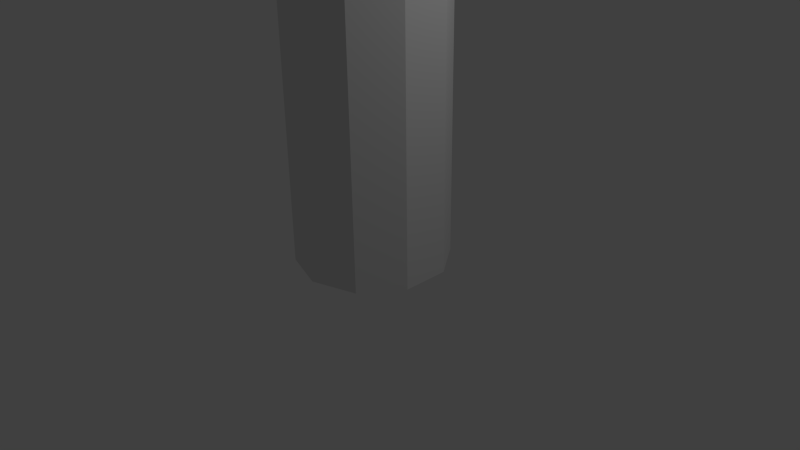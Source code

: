 # Source: rope.blend  (saved by Blender 2.76.0; exported with 4.5.12 LTS)
import bpy
from mathutils import Matrix  # noqa: F401  (used for matrix-valued properties, if any)

bpy.ops.wm.read_factory_settings(use_empty=True)
scene = bpy.context.scene
scene.name = 'Scene'

# ---- collections
col_collection_1 = bpy.data.collections.new('Collection 1'); scene.collection.children.link(col_collection_1)

# ---- materials (node trees are filled in below, after node groups)
mat_material = bpy.data.materials.new('Material')
mat_material.alpha_threshold = 0.0
mat_material.use_transparent_shadow = False
mat_material.roughness = 0.5
mat_material.line_color = (0.0, 0.0, 0.0, 1.0)

# ---- material node trees

# ---- world
world_world = bpy.data.worlds.new('World'); scene.world = world_world
world_world.color = (0.05088, 0.05088, 0.05088)
world_world.use_sun_shadow = False
world_world.sun_shadow_jitter_overblur = 0.0
world_world.cycles.sampling_method = 'MANUAL'
world_world.cycles.sample_map_resolution = 256

# ---- cameras
cam_camera = bpy.data.cameras.new('Camera')
cam_camera.clip_end = 100.0
cam_camera.lens = 35.0
cam_camera.sensor_width = 32.0
cam_camera.sensor_height = 18.0
cam_camera.ortho_scale = 7.314
cam_camera.dof.focus_distance = 0.0
cam_camera.dof.aperture_fstop = 128.0

# ---- lights
light_lamp = bpy.data.lights.new('Lamp', 'POINT')
light_lamp.transmission_factor = 0.0
light_lamp.cutoff_distance = 30.0
light_lamp.energy = 100.0
light_lamp.shadow_buffer_clip_start = 1.001
light_lamp.shadow_soft_size = 0.1
light_lamp.shadow_maximum_resolution = 0.006
light_lamp.use_absolute_resolution = True
light_lamp.cycles.use_multiple_importance_sampling = False

# ---- meshes
me_cube = bpy.data.meshes.new('Cube')
me_cube.from_pydata([(0.0, 1.0, 0.0), (-0.5878, 0.809, 0.0), (-0.9511, 0.309, 0.0), (-0.9511, -0.309, 0.0), (-0.5878, -0.809, 0.0), (8.742e-08, -1.0, 0.0), (0.5878, -0.809, 0.0), (0.9511, -0.309, 0.0), (0.9511, 0.309, 0.0), (0.5878, 0.809, 0.0), (0.0, 1.0, 40.0), (-0.5878, 0.809, 40.0), (-0.9511, 0.309, 40.0), (-0.9511, -0.309, 40.0), (-0.5878, -0.809, 40.0), (8.742e-08, -1.0, 40.0), (0.5878, -0.809, 40.0), (0.9511, -0.309, 40.0), (0.9511, 0.309, 40.0), (0.5878, 0.809, 40.0)], [], [(5, 4, 14, 15), (2, 1, 11, 12), (9, 8, 18, 19), (6, 5, 15, 16), (3, 2, 12, 13), (0, 9, 19, 10), (7, 6, 16, 17), (4, 3, 13, 14), (1, 0, 10, 11), (8, 7, 17, 18), (11, 10, 19, 18, 17, 16, 15, 14, 13, 12), (1, 2, 3, 4, 5, 6, 7, 8, 9, 0)])
_uv = me_cube.uv_layers.new(name='UVMap')
_uv.uv.foreach_set('vector', [0.577, 0.6056, 0.5803, 0.6781, 0.1907, 0.9641, 0.1874, 0.8916, 0.5573, 0.1671, 0.5599, 0.2258, 0.1703, 0.5118, 0.1677, 0.4531, 0.173, 0.5705, 0.1703, 0.5118, 0.5599, 0.2258, 0.5626, 0.2844, 0.5744, 0.5469, 0.577, 0.6056, 0.1874, 0.8916, 0.1848, 0.8329, 0.554, 0.09454, 0.5573, 0.1671, 0.1677, 0.4531, 0.1644, 0.3806, 0.1762, 0.643, 0.173, 0.5705, 0.5626, 0.2844, 0.5658, 0.357, 0.1815, 0.7604, 0.1789, 0.7017, 0.5685, 0.4157, 0.5711, 0.4744, 0.5514, 0.03586, 0.554, 0.09454, 0.1644, 0.3806, 0.1617, 0.3219, 0.1789, 0.7017, 0.1762, 0.643, 0.5658, 0.357, 0.5685, 0.4157, 0.1848, 0.8329, 0.1815, 0.7604, 0.5711, 0.4744, 0.5744, 0.5469, 0.871, 0.1, 0.7913, 0.09523, 0.7421, 0.08273, 0.7421, 0.06727, 0.7913, 0.05477, 0.871, 0.05, 0.9507, 0.05477, 1.0, 0.06727, 1.0, 0.08273, 0.9507, 0.09523, 0.871, 0.05, 0.7913, 0.04523, 0.7421, 0.03273, 0.7421, 0.01727, 0.7913, 0.004775, 0.871, 0.0, 0.9507, 0.004775, 1.0, 0.01727, 1.0, 0.03273, 0.9507, 0.04523])
me_cube.materials.append(mat_material)
me_cube.use_remesh_preserve_volume = False
me_cube.use_remesh_preserve_attributes = False
me_cube.use_mirror_vertex_groups = False
me_cube.update()

# ---- objects
ob_cube = bpy.data.objects.new('Cube', me_cube)
ob_lamp = bpy.data.objects.new('Lamp', light_lamp)
ob_camera = bpy.data.objects.new('Camera', cam_camera)

# ---- transforms, parenting, visibility, modifiers, constraints
ob_cube.location = (0.0, 0.0, 0.0)
ob_cube.lock_rotations_4d = False
ob_cube.empty_display_type = 'ARROWS'
ob_cube.lineart.crease_threshold = 0.0
ob_lamp.location = (4.076, 1.005, 5.904)
ob_lamp.rotation_euler = (0.6503, 0.05522, 1.866)
ob_lamp.lock_rotations_4d = False
ob_lamp.empty_display_type = 'ARROWS'
ob_lamp.color = (0.0, 0.0, 0.0, 0.0)
ob_lamp.lineart.crease_threshold = 0.0
ob_camera.location = (7.481, -6.508, 5.344)
ob_camera.rotation_euler = (1.109, 0.01082, 0.8149)
ob_camera.lock_rotations_4d = False
ob_camera.empty_display_type = 'ARROWS'
ob_camera.color = (0.0, 0.0, 0.0, 0.0)
ob_camera.display_type = 'WIRE'
ob_camera.lineart.crease_threshold = 0.0

# ---- collection membership
col_collection_1.objects.link(ob_cube)
col_collection_1.objects.link(ob_lamp)
col_collection_1.objects.link(ob_camera)

# ---- scene / render settings (as saved in the file)
scene.camera = ob_camera
scene.frame_start = 1; scene.frame_end = 250; scene.frame_set(1)
scene.render.engine = 'BLENDER_EEVEE_NEXT'
scene.render.resolution_percentage = 50
scene.render.dither_intensity = 0.0
scene.cycles.use_denoising = False
scene.cycles.samples = 10
scene.cycles.sampling_pattern = 'TABULATED_SOBOL'
scene.cycles.light_sampling_threshold = 0.0
scene.cycles.use_adaptive_sampling = False
scene.cycles.use_light_tree = False
scene.cycles.blur_glossy = 0.0
scene.cycles.pixel_filter_type = 'GAUSSIAN'
scene.cycles.sample_clamp_indirect = 0.0
scene.view_settings.view_transform = 'Standard'
bpy.context.view_layer.update()
